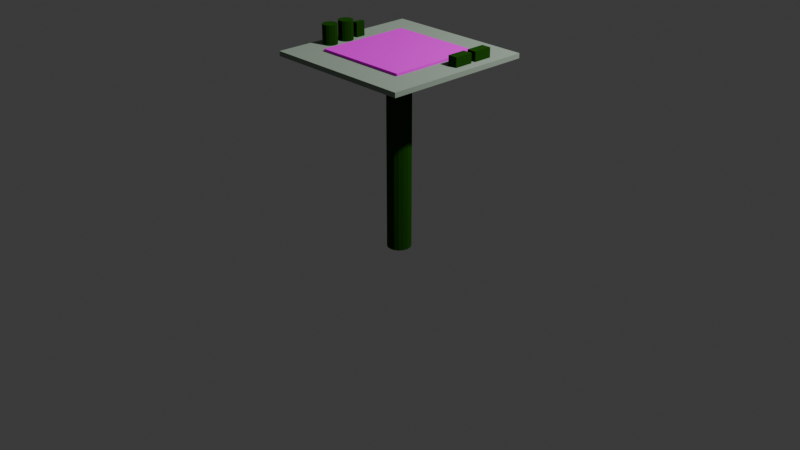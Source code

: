 # Source: sea_landing_port_supply_station.blend  (saved by Blender 4.5.90; exported with 4.5.12 LTS)
import bpy
from mathutils import Matrix  # noqa: F401  (used for matrix-valued properties, if any)

bpy.ops.wm.read_factory_settings(use_empty=True)
scene = bpy.context.scene
scene.name = 'Scene'

# ---- collections
col_collection = bpy.data.collections.new('Collection'); scene.collection.children.link(col_collection)
col_collection_1 = bpy.data.collections.new('Collection')  # instanced only; not linked into the scene

# ---- images (referenced by path relative to the original .blend; pixels are not part of the script)
import os
ASSET_DIR = os.environ.get("B2B_ASSET_DIR", "")  # directory of the original .blend (textures are referenced by path, not embedded)
HERE = os.path.dirname(os.path.abspath(__file__))  # packed textures are extracted next to this script under _unpacked/

def load_image(name, relpath, width, height, colorspace="sRGB"):
    """Load a texture the original file referenced (path relative to the .blend, or extracted next to this script)."""
    p = next((c for c in (os.path.join(HERE, relpath), os.path.join(ASSET_DIR, relpath)) if relpath and os.path.exists(c)), "")
    if p:
        img = bpy.data.images.load(p, check_existing=True)
        img.name = name
    else:  # same state as the original file: an image datablock whose file is absent (Cycles renders it pink)
        img = bpy.data.images.new(name, width, height)
        img.source = "FILE"
        img.filepath = "//" + (relpath or name)
    img.colorspace_settings.name = colorspace
    return img
img_landing_port_supply_station_uv_png = load_image('landing_port_supply_station_uv.png', 'landing_port_supply_station_uv.png', 1024, 1024, 'sRGB')

# ---- materials (node trees are filled in below, after node groups)
mat_secondary = bpy.data.materials.new('secondary')
mat_primary = bpy.data.materials.new('primary')
mat_primary.alpha_threshold = 0.0
mat_primary.roughness = 0.5
mat_primary.line_color = (0.0, 0.0, 0.0, 1.0)
mat_base = bpy.data.materials.new('base')
mat_base.alpha_threshold = 0.0
mat_base.roughness = 0.5
mat_base.line_color = (0.0, 0.0, 0.0, 1.0)

# ---- material node trees
mat_secondary.use_nodes = True; mat_secondary.node_tree.nodes.clear()
_N = mat_secondary.node_tree.nodes; _L = mat_secondary.node_tree.links
n0 = _N.new('ShaderNodeBsdfPrincipled'); n0.name = 'Principled BSDF'; n0.location = (-200, 100)
n0.inputs[0].default_value = (0.3515, 0.4342, 0.3515, 1.0)
n0.inputs[2].default_value = 1.0
n0.inputs[3].default_value = 1.0
n0.inputs[7].default_value = 1.0
n1 = _N.new('ShaderNodeOutputMaterial'); n1.name = 'Material-Ausgabe'; n1.location = (200, 100)
_L.new(n0.outputs[0], n1.inputs[0])
n1.is_active_output = True
mat_primary.use_nodes = True; mat_primary.node_tree.nodes.clear()
_N = mat_primary.node_tree.nodes; _L = mat_primary.node_tree.links
n0 = _N.new('ShaderNodeOutputMaterial'); n0.name = 'Material Output'; n0.location = (200, 100)
n1 = _N.new('ShaderNodeBsdfPrincipled'); n1.name = 'Principled BSDF'; n1.location = (-200, 100)
n1.inputs[0].default_value = (0.01444, 0.08022, 0.005182, 1.0)
n1.inputs[2].default_value = 1.0
n1.inputs[3].default_value = 1.0
n1.inputs[7].default_value = 1.0
_L.new(n1.outputs[0], n0.inputs[0])
n0.is_active_output = True
mat_base.use_nodes = True; mat_base.node_tree.nodes.clear()
_N = mat_base.node_tree.nodes; _L = mat_base.node_tree.links
n0 = _N.new('ShaderNodeOutputMaterial'); n0.name = 'Material Output'; n0.location = (243, 70)
n1 = _N.new('ShaderNodeBsdfPrincipled'); n1.name = 'Principled BSDF'; n1.location = (-157, 70)
n1.inputs[2].default_value = 1.0
n1.inputs[3].default_value = 1.0
n1.inputs[7].default_value = 1.0
n2 = _N.new('ShaderNodeTexImage'); n2.name = 'Bildtexturen'; n2.location = (-544, 85)
n2.image = img_landing_port_supply_station_uv_png
_L.new(n1.outputs[0], n0.inputs[0])
_L.new(n2.outputs[0], n1.inputs[0])
n0.is_active_output = True

# ---- world
world_world = bpy.data.worlds.new('World'); scene.world = world_world
world_world.use_nodes = True; world_world.node_tree.nodes.clear()
_N = world_world.node_tree.nodes; _L = world_world.node_tree.links
n0 = _N.new('ShaderNodeOutputWorld'); n0.name = 'World Output'; n0.location = (200, 100)
n1 = _N.new('ShaderNodeBackground'); n1.name = 'Background'; n1.location = (-200, 100)
n1.inputs[0].default_value = (0.05088, 0.05088, 0.05088, 1.0)
_L.new(n1.outputs[0], n0.inputs[0])
n0.is_active_output = True
world_world.color = (0.05088, 0.05088, 0.05088)
world_world.sun_shadow_jitter_overblur = 0.0

# ---- cameras
cam_camera = bpy.data.cameras.new('Camera')
cam_camera.clip_end = 100.0
cam_camera.ortho_scale = 7.314

# ---- lights
light_light = bpy.data.lights.new('Light', 'POINT')
light_light.energy = 1000.0
light_light.shadow_soft_size = 0.1

# ---- meshes
me_cube = bpy.data.meshes.new('Cube')
me_cube.from_pydata([(1.0, 1.0, 70.0), (1.0, 1.0, 68.0), (1.0, -1.0, 70.0), (1.0, -1.0, 68.0), (-1.0, 1.0, 70.0), (-1.0, 1.0, 68.0), (-1.0, -1.0, 70.0), (-1.0, -1.0, 68.0)], [], [(0, 4, 6, 2), (3, 2, 6, 7), (7, 6, 4, 5), (5, 1, 3, 7), (1, 0, 2, 3), (5, 4, 0, 1)])
_uv = me_cube.uv_layers.new(name='UVMap')
_uv.uv.foreach_set('vector', [0.625, 0.5, 0.875, 0.5, 0.875, 0.75, 0.625, 0.75, 0.375, 0.75, 0.625, 0.75, 0.625, 1.0, 0.375, 1.0, 0.375, 0.0, 0.625, 0.0, 0.625, 0.25, 0.375, 0.25, 0.125, 0.5, 0.375, 0.5, 0.375, 0.75, 0.125, 0.75, 0.375, 0.5, 0.625, 0.5, 0.625, 0.75, 0.375, 0.75, 0.375, 0.25, 0.625, 0.25, 0.625, 0.5, 0.375, 0.5])
me_cube.materials.append(mat_secondary)
me_cube.use_mirror_vertex_groups = False
me_cube.update()
me_zylinder_001 = bpy.data.meshes.new('Zylinder.001')
me_zylinder_001.from_pydata([(0.0, 0.25, -0.3), (0.0, 0.25, 1.7), (0.09567, 0.231, -0.3), (0.09567, 0.231, 1.7), (0.1768, 0.1768, -0.3), (0.1768, 0.1768, 1.7), (0.231, 0.09567, -0.3), (0.231, 0.09567, 1.7), (0.25, 0.0, -0.3), (0.25, 0.0, 1.7), (0.231, -0.09567, -0.3), (0.231, -0.09567, 1.7), (0.1768, -0.1768, -0.3), (0.1768, -0.1768, 1.7), (0.09567, -0.231, -0.3), (0.09567, -0.231, 1.7), (0.0, -0.25, -0.3), (0.0, -0.25, 1.7), (-0.09567, -0.231, -0.3), (-0.09567, -0.231, 1.7), (-0.1768, -0.1768, -0.3), (-0.1768, -0.1768, 1.7), (-0.231, -0.09567, -0.3), (-0.231, -0.09567, 1.7), (-0.25, 0.0, -0.3), (-0.25, 0.0, 1.7), (-0.231, 0.09567, -0.3), (-0.231, 0.09567, 1.7), (-0.1768, 0.1768, -0.3), (-0.1768, 0.1768, 1.7), (-0.09567, 0.231, -0.3), (-0.09567, 0.231, 1.7)], [], [(0, 1, 3, 2), (2, 3, 5, 4), (4, 5, 7, 6), (6, 7, 9, 8), (8, 9, 11, 10), (10, 11, 13, 12), (12, 13, 15, 14), (14, 15, 17, 16), (16, 17, 19, 18), (18, 19, 21, 20), (20, 21, 23, 22), (22, 23, 25, 24), (24, 25, 27, 26), (26, 27, 29, 28), (3, 1, 31, 29, 27, 25, 23, 21, 19, 17, 15, 13, 11, 9, 7, 5), (28, 29, 31, 30), (30, 31, 1, 0), (0, 2, 4, 6, 8, 10, 12, 14, 16, 18, 20, 22, 24, 26, 28, 30)])
_uv = me_zylinder_001.uv_layers.new(name='UV-Map')
_uv.uv.foreach_set('vector', [1.0, 0.5, 1.0, 1.0, 0.9375, 1.0, 0.9375, 0.5, 0.9375, 0.5, 0.9375, 1.0, 0.875, 1.0, 0.875, 0.5, 0.875, 0.5, 0.875, 1.0, 0.8125, 1.0, 0.8125, 0.5, 0.8125, 0.5, 0.8125, 1.0, 0.75, 1.0, 0.75, 0.5, 0.75, 0.5, 0.75, 1.0, 0.6875, 1.0, 0.6875, 0.5, 0.6875, 0.5, 0.6875, 1.0, 0.625, 1.0, 0.625, 0.5, 0.625, 0.5, 0.625, 1.0, 0.5625, 1.0, 0.5625, 0.5, 0.5625, 0.5, 0.5625, 1.0, 0.5, 1.0, 0.5, 0.5, 0.5, 0.5, 0.5, 1.0, 0.4375, 1.0, 0.4375, 0.5, 0.4375, 0.5, 0.4375, 1.0, 0.375, 1.0, 0.375, 0.5, 0.375, 0.5, 0.375, 1.0, 0.3125, 1.0, 0.3125, 0.5, 0.3125, 0.5, 0.3125, 1.0, 0.25, 1.0, 0.25, 0.5, 0.25, 0.5, 0.25, 1.0, 0.1875, 1.0, 0.1875, 0.5, 0.1875, 0.5, 0.1875, 1.0, 0.125, 1.0, 0.125, 0.5, 0.3418, 0.4717, 0.25, 0.49, 0.1582, 0.4717, 0.08029, 0.4197, 0.02827, 0.3418, 0.01, 0.25, 0.02827, 0.1582, 0.08029, 0.08029, 0.1582, 0.02827, 0.25, 0.01, 0.3418, 0.02827, 0.4197, 0.08029, 0.4717, 0.1582, 0.49, 0.25, 0.4717, 0.3418, 0.4197, 0.4197, 0.125, 0.5, 0.125, 1.0, 0.0625, 1.0, 0.0625, 0.5, 0.0625, 0.5, 0.0625, 1.0, 0.0, 1.0, 0.0, 0.5, 0.75, 0.49, 0.8418, 0.4717, 0.9197, 0.4197, 0.9717, 0.3418, 0.99, 0.25, 0.9717, 0.1582, 0.9197, 0.08029, 0.8418, 0.02827, 0.75, 0.01, 0.6582, 0.02827, 0.5803, 0.08029, 0.5283, 0.1582, 0.51, 0.25, 0.5283, 0.3418, 0.5803, 0.4197, 0.6582, 0.4717])
me_zylinder_001.materials.append(mat_primary)
me_zylinder_001.update()
me_w_rfel = bpy.data.meshes.new('Würfel')
me_w_rfel.from_pydata([(-1.0, -1.0, -1.0), (-1.0, -1.0, 1.0), (-1.0, 1.0, -1.0), (-1.0, 1.0, 1.0), (1.0, -1.0, -1.0), (1.0, -1.0, 1.0), (1.0, 1.0, -1.0), (1.0, 1.0, 1.0)], [], [(0, 1, 3, 2), (2, 3, 7, 6), (6, 7, 5, 4), (4, 5, 1, 0), (2, 6, 4, 0), (7, 3, 1, 5)])
_uv = me_w_rfel.uv_layers.new(name='UV-Map')
_uv.uv.foreach_set('vector', [0.375, 0.0, 0.625, 0.0, 0.625, 0.25, 0.375, 0.25, 0.375, 0.25, 0.625, 0.25, 0.625, 0.5, 0.375, 0.5, 0.375, 0.5, 0.625, 0.5, 0.625, 0.75, 0.375, 0.75, 0.375, 0.75, 0.625, 0.75, 0.625, 1.0, 0.375, 1.0, 0.125, 0.5, 0.375, 0.5, 0.375, 0.75, 0.125, 0.75, 0.625, 0.5, 0.875, 0.5, 0.875, 0.75, 0.625, 0.75])
me_w_rfel.materials.append(mat_primary)
me_w_rfel.update()
me_zylinder_002 = bpy.data.meshes.new('Zylinder.002')
me_zylinder_002.from_pydata([(0.0, 0.1, -0.15), (0.0, 0.1, 0.15), (0.03827, 0.09239, -0.15), (0.03827, 0.09239, 0.15), (0.07071, 0.07071, -0.15), (0.07071, 0.07071, 0.15), (0.09239, 0.03827, -0.15), (0.09239, 0.03827, 0.15), (0.1, 0.0, -0.15), (0.1, 0.0, 0.15), (0.09239, -0.03827, -0.15), (0.09239, -0.03827, 0.15), (0.07071, -0.07071, -0.15), (0.07071, -0.07071, 0.15), (0.03827, -0.09239, -0.15), (0.03827, -0.09239, 0.15), (0.0, -0.1, -0.15), (0.0, -0.1, 0.15), (-0.03827, -0.09239, -0.15), (-0.03827, -0.09239, 0.15), (-0.07071, -0.07071, -0.15), (-0.07071, -0.07071, 0.15), (-0.09239, -0.03827, -0.15), (-0.09239, -0.03827, 0.15), (-0.1, 0.0, -0.15), (-0.1, 0.0, 0.15), (-0.09239, 0.03827, -0.15), (-0.09239, 0.03827, 0.15), (-0.07071, 0.07071, -0.15), (-0.07071, 0.07071, 0.15), (-0.03827, 0.09239, -0.15), (-0.03827, 0.09239, 0.15)], [], [(0, 1, 3, 2), (2, 3, 5, 4), (4, 5, 7, 6), (6, 7, 9, 8), (8, 9, 11, 10), (10, 11, 13, 12), (12, 13, 15, 14), (14, 15, 17, 16), (16, 17, 19, 18), (18, 19, 21, 20), (20, 21, 23, 22), (22, 23, 25, 24), (24, 25, 27, 26), (26, 27, 29, 28), (3, 1, 31, 29, 27, 25, 23, 21, 19, 17, 15, 13, 11, 9, 7, 5), (28, 29, 31, 30), (30, 31, 1, 0), (0, 2, 4, 6, 8, 10, 12, 14, 16, 18, 20, 22, 24, 26, 28, 30)])
_uv = me_zylinder_002.uv_layers.new(name='UV-Map')
_uv.uv.foreach_set('vector', [1.0, 0.5, 1.0, 1.0, 0.9375, 1.0, 0.9375, 0.5, 0.9375, 0.5, 0.9375, 1.0, 0.875, 1.0, 0.875, 0.5, 0.875, 0.5, 0.875, 1.0, 0.8125, 1.0, 0.8125, 0.5, 0.8125, 0.5, 0.8125, 1.0, 0.75, 1.0, 0.75, 0.5, 0.75, 0.5, 0.75, 1.0, 0.6875, 1.0, 0.6875, 0.5, 0.6875, 0.5, 0.6875, 1.0, 0.625, 1.0, 0.625, 0.5, 0.625, 0.5, 0.625, 1.0, 0.5625, 1.0, 0.5625, 0.5, 0.5625, 0.5, 0.5625, 1.0, 0.5, 1.0, 0.5, 0.5, 0.5, 0.5, 0.5, 1.0, 0.4375, 1.0, 0.4375, 0.5, 0.4375, 0.5, 0.4375, 1.0, 0.375, 1.0, 0.375, 0.5, 0.375, 0.5, 0.375, 1.0, 0.3125, 1.0, 0.3125, 0.5, 0.3125, 0.5, 0.3125, 1.0, 0.25, 1.0, 0.25, 0.5, 0.25, 0.5, 0.25, 1.0, 0.1875, 1.0, 0.1875, 0.5, 0.1875, 0.5, 0.1875, 1.0, 0.125, 1.0, 0.125, 0.5, 0.3418, 0.4717, 0.25, 0.49, 0.1582, 0.4717, 0.08029, 0.4197, 0.02827, 0.3418, 0.01, 0.25, 0.02827, 0.1582, 0.08029, 0.08029, 0.1582, 0.02827, 0.25, 0.01, 0.3418, 0.02827, 0.4197, 0.08029, 0.4717, 0.1582, 0.49, 0.25, 0.4717, 0.3418, 0.4197, 0.4197, 0.125, 0.5, 0.125, 1.0, 0.0625, 1.0, 0.0625, 0.5, 0.0625, 0.5, 0.0625, 1.0, 0.0, 1.0, 0.0, 0.5, 0.75, 0.49, 0.8418, 0.4717, 0.9197, 0.4197, 0.9717, 0.3418, 0.99, 0.25, 0.9717, 0.1582, 0.9197, 0.08029, 0.8418, 0.02827, 0.75, 0.01, 0.6582, 0.02827, 0.5803, 0.08029, 0.5283, 0.1582, 0.51, 0.25, 0.5283, 0.3418, 0.5803, 0.4197, 0.6582, 0.4717])
me_zylinder_002.materials.append(mat_primary)
me_zylinder_002.update()
me_zylinder_003 = bpy.data.meshes.new('Zylinder.003')
me_zylinder_003.from_pydata([(0.0, 0.1, -0.15), (0.0, 0.1, 0.15), (0.03827, 0.09239, -0.15), (0.03827, 0.09239, 0.15), (0.07071, 0.07071, -0.15), (0.07071, 0.07071, 0.15), (0.09239, 0.03827, -0.15), (0.09239, 0.03827, 0.15), (0.1, 0.0, -0.15), (0.1, 0.0, 0.15), (0.09239, -0.03827, -0.15), (0.09239, -0.03827, 0.15), (0.07071, -0.07071, -0.15), (0.07071, -0.07071, 0.15), (0.03827, -0.09239, -0.15), (0.03827, -0.09239, 0.15), (0.0, -0.1, -0.15), (0.0, -0.1, 0.15), (-0.03827, -0.09239, -0.15), (-0.03827, -0.09239, 0.15), (-0.07071, -0.07071, -0.15), (-0.07071, -0.07071, 0.15), (-0.09239, -0.03827, -0.15), (-0.09239, -0.03827, 0.15), (-0.1, 0.0, -0.15), (-0.1, 0.0, 0.15), (-0.09239, 0.03827, -0.15), (-0.09239, 0.03827, 0.15), (-0.07071, 0.07071, -0.15), (-0.07071, 0.07071, 0.15), (-0.03827, 0.09239, -0.15), (-0.03827, 0.09239, 0.15)], [], [(0, 1, 3, 2), (2, 3, 5, 4), (4, 5, 7, 6), (6, 7, 9, 8), (8, 9, 11, 10), (10, 11, 13, 12), (12, 13, 15, 14), (14, 15, 17, 16), (16, 17, 19, 18), (18, 19, 21, 20), (20, 21, 23, 22), (22, 23, 25, 24), (24, 25, 27, 26), (26, 27, 29, 28), (3, 1, 31, 29, 27, 25, 23, 21, 19, 17, 15, 13, 11, 9, 7, 5), (28, 29, 31, 30), (30, 31, 1, 0), (0, 2, 4, 6, 8, 10, 12, 14, 16, 18, 20, 22, 24, 26, 28, 30)])
_uv = me_zylinder_003.uv_layers.new(name='UV-Map')
_uv.uv.foreach_set('vector', [1.0, 0.5, 1.0, 1.0, 0.9375, 1.0, 0.9375, 0.5, 0.9375, 0.5, 0.9375, 1.0, 0.875, 1.0, 0.875, 0.5, 0.875, 0.5, 0.875, 1.0, 0.8125, 1.0, 0.8125, 0.5, 0.8125, 0.5, 0.8125, 1.0, 0.75, 1.0, 0.75, 0.5, 0.75, 0.5, 0.75, 1.0, 0.6875, 1.0, 0.6875, 0.5, 0.6875, 0.5, 0.6875, 1.0, 0.625, 1.0, 0.625, 0.5, 0.625, 0.5, 0.625, 1.0, 0.5625, 1.0, 0.5625, 0.5, 0.5625, 0.5, 0.5625, 1.0, 0.5, 1.0, 0.5, 0.5, 0.5, 0.5, 0.5, 1.0, 0.4375, 1.0, 0.4375, 0.5, 0.4375, 0.5, 0.4375, 1.0, 0.375, 1.0, 0.375, 0.5, 0.375, 0.5, 0.375, 1.0, 0.3125, 1.0, 0.3125, 0.5, 0.3125, 0.5, 0.3125, 1.0, 0.25, 1.0, 0.25, 0.5, 0.25, 0.5, 0.25, 1.0, 0.1875, 1.0, 0.1875, 0.5, 0.1875, 0.5, 0.1875, 1.0, 0.125, 1.0, 0.125, 0.5, 0.3418, 0.4717, 0.25, 0.49, 0.1582, 0.4717, 0.08029, 0.4197, 0.02827, 0.3418, 0.01, 0.25, 0.02827, 0.1582, 0.08029, 0.08029, 0.1582, 0.02827, 0.25, 0.01, 0.3418, 0.02827, 0.4197, 0.08029, 0.4717, 0.1582, 0.49, 0.25, 0.4717, 0.3418, 0.4197, 0.4197, 0.125, 0.5, 0.125, 1.0, 0.0625, 1.0, 0.0625, 0.5, 0.0625, 0.5, 0.0625, 1.0, 0.0, 1.0, 0.0, 0.5, 0.75, 0.49, 0.8418, 0.4717, 0.9197, 0.4197, 0.9717, 0.3418, 0.99, 0.25, 0.9717, 0.1582, 0.9197, 0.08029, 0.8418, 0.02827, 0.75, 0.01, 0.6582, 0.02827, 0.5803, 0.08029, 0.5283, 0.1582, 0.51, 0.25, 0.5283, 0.3418, 0.5803, 0.4197, 0.6582, 0.4717])
me_zylinder_003.materials.append(mat_primary)
me_zylinder_003.update()
me_w_rfel_001 = bpy.data.meshes.new('Würfel.001')
me_w_rfel_001.from_pydata([(-1.0, -1.0, -1.0), (-1.0, -1.0, 1.0), (-1.0, 1.0, -1.0), (-1.0, 1.0, 1.0), (1.0, -1.0, -1.0), (1.0, -1.0, 1.0), (1.0, 1.0, -1.0), (1.0, 1.0, 1.0)], [], [(0, 1, 3, 2), (2, 3, 7, 6), (6, 7, 5, 4), (4, 5, 1, 0), (2, 6, 4, 0), (7, 3, 1, 5)])
_uv = me_w_rfel_001.uv_layers.new(name='UV-Map')
_uv.uv.foreach_set('vector', [0.375, 0.0, 0.625, 0.0, 0.625, 0.25, 0.375, 0.25, 0.375, 0.25, 0.625, 0.25, 0.625, 0.5, 0.375, 0.5, 0.375, 0.5, 0.625, 0.5, 0.625, 0.75, 0.375, 0.75, 0.375, 0.75, 0.625, 0.75, 0.625, 1.0, 0.375, 1.0, 0.125, 0.5, 0.375, 0.5, 0.375, 0.75, 0.125, 0.75, 0.625, 0.5, 0.875, 0.5, 0.875, 0.75, 0.625, 0.75])
me_w_rfel_001.materials.append(mat_primary)
me_w_rfel_001.update()
me_w_rfel_002 = bpy.data.meshes.new('Würfel.002')
me_w_rfel_002.from_pydata([(-1.0, -1.0, -1.0), (-1.0, -1.0, 1.0), (-1.0, 1.0, -1.0), (-1.0, 1.0, 1.0), (1.0, -1.0, -1.0), (1.0, -1.0, 1.0), (1.0, 1.0, -1.0), (1.0, 1.0, 1.0)], [], [(0, 1, 3, 2), (2, 3, 7, 6), (6, 7, 5, 4), (4, 5, 1, 0), (2, 6, 4, 0), (7, 3, 1, 5)])
_uv = me_w_rfel_002.uv_layers.new(name='UV-Map')
_uv.uv.foreach_set('vector', [0.375, 0.0, 0.625, 0.0, 0.625, 0.25, 0.375, 0.25, 0.375, 0.25, 0.625, 0.25, 0.625, 0.5, 0.375, 0.5, 0.375, 0.5, 0.625, 0.5, 0.625, 0.75, 0.375, 0.75, 0.375, 0.75, 0.625, 0.75, 0.625, 1.0, 0.375, 1.0, 0.125, 0.5, 0.375, 0.5, 0.375, 0.75, 0.125, 0.75, 0.625, 0.5, 0.875, 0.5, 0.875, 0.75, 0.625, 0.75])
me_w_rfel_002.materials.append(mat_primary)
me_w_rfel_002.update()
me_cube_001 = bpy.data.meshes.new('Cube.001')
me_cube_001.from_pydata([(-0.5, 0.5, -0.025), (-0.5, 0.5, 0.025), (-0.5, -0.5, -0.025), (-0.5, -0.5, 0.025), (0.5, 0.5, -0.025), (0.5, 0.5, 0.025), (0.5, -0.5, -0.025), (0.5, -0.5, 0.025)], [], [(0, 4, 6, 2), (3, 2, 6, 7), (7, 6, 4, 5), (5, 1, 3, 7), (1, 0, 2, 3), (5, 4, 0, 1)])
_uv = me_cube_001.uv_layers.new(name='UVMap')
_uv.uv.foreach_set('vector', [0.5, 3.775e-08, 0.5, 0.5, 2.186e-08, 0.5, 5.96e-08, 4.5e-15, 0.5, 0.025, 0.5, 0.0, 1.0, 0.0, 1.0, 0.025, 0.5, 0.05, 0.5, 0.025, 1.0, 0.025, 1.0, 0.05, 0.5, 0.5, 0.5, 1.0, 1.391e-08, 1.0, 5.166e-08, 0.5, 0.5, 0.075, 0.5, 0.05, 1.0, 0.05, 1.0, 0.075, 0.5, 0.1, 0.5, 0.075, 1.0, 0.075, 1.0, 0.1])
me_cube_001.materials.append(mat_base)
me_cube_001.use_mirror_vertex_groups = False
me_cube_001.update()

# ---- objects
ob_plattform = bpy.data.objects.new('plattform', me_cube)
ob_light = bpy.data.objects.new('Light', light_light)
ob_camera = bpy.data.objects.new('Camera', cam_camera)
ob_leer = bpy.data.objects.new('Leer', None)
ob_stand = bpy.data.objects.new('stand', me_zylinder_001)
ob_leer_001 = bpy.data.objects.new('Leer.001', None)
ob_additional_1 = bpy.data.objects.new('additional_1', None)
ob_w_rfel = bpy.data.objects.new('Würfel', me_w_rfel)
ob_zylinder = bpy.data.objects.new('Zylinder', me_zylinder_002)
ob_zylinder_002 = bpy.data.objects.new('Zylinder.002', me_zylinder_003)
ob_additional_2 = bpy.data.objects.new('additional_2', None)
ob_w_rfel_001 = bpy.data.objects.new('Würfel.001', me_w_rfel_001)
ob_w_rfel_002 = bpy.data.objects.new('Würfel.002', me_w_rfel_002)
ob_base = bpy.data.objects.new('base', me_cube_001)
ob_collection = bpy.data.objects.new('Collection', None)

# ---- transforms, parenting, visibility, modifiers, constraints
ob_plattform.parent = ob_leer
ob_plattform.location = (0.0, 0.0, 0.0)
ob_plattform.scale = (0.8, 0.8, 0.025)
ob_plattform.lock_rotations_4d = False
ob_plattform.empty_display_type = 'ARROWS'
ob_plattform.lineart.crease_threshold = 0.0
ob_light.location = (4.076, 1.005, 5.904)
ob_light.rotation_euler = (0.6503, 0.05522, 1.866)
ob_light.lock_rotations_4d = False
ob_light.empty_display_type = 'ARROWS'
ob_light.color = (0.0, 0.0, 0.0, 0.0)
ob_light.lineart.crease_threshold = 0.0
ob_camera.location = (7.359, -6.926, 4.958)
ob_camera.rotation_euler = (1.109, 0.0, 0.8149)
ob_camera.lock_rotations_4d = False
ob_camera.empty_display_type = 'ARROWS'
ob_camera.color = (0.0, 0.0, 0.0, 0.0)
ob_camera.display_type = 'WIRE'
ob_camera.lineart.crease_threshold = 0.0
ob_leer.location = (0.0, 0.0, 0.0)
ob_stand.parent = ob_leer
ob_stand.location = (0.0, 0.0, 0.0)
ob_stand.scale = (0.5, 0.5, 1.0)
ob_leer_001.parent = ob_leer
ob_leer_001.location = (0.0, 0.0, 0.0)
ob_additional_1.parent = ob_leer_001
ob_additional_1.location = (0.0, 0.0, 0.0)
ob_w_rfel.parent = ob_additional_1
ob_w_rfel.location = (-0.65, 0.07, 1.825)
ob_w_rfel.scale = (0.025, 0.05, 0.075)
ob_zylinder.parent = ob_additional_1
ob_zylinder.location = (-0.65, -0.1, 1.85)
ob_zylinder.scale = (0.75, 0.75, 0.6667)
ob_zylinder_002.parent = ob_additional_1
ob_zylinder_002.location = (-0.65, -0.3, 1.85)
ob_zylinder_002.scale = (0.75, 0.75, 0.6667)
ob_additional_2.parent = ob_leer_001
ob_additional_2.location = (0.0, 0.0, 0.0)
ob_w_rfel_001.parent = ob_additional_2
ob_w_rfel_001.location = (0.65, 0.15, 1.8)
ob_w_rfel_001.scale = (0.05, 0.1, 0.05)
ob_w_rfel_002.parent = ob_additional_2
ob_w_rfel_002.location = (0.65, 0.4, 1.8)
ob_w_rfel_002.scale = (0.05, 0.1, 0.05)
ob_base.parent = ob_leer_001
ob_base.location = (0.0, 0.0, 1.75)
ob_base.lock_rotations_4d = False
ob_base.empty_display_type = 'ARROWS'
ob_base.lineart.crease_threshold = 0.0
ob_collection.parent = ob_additional_2
ob_collection.location = (0.65, -0.15, 1.812)
ob_collection.scale = (0.25, 0.25, 0.25)
ob_collection.instance_type = 'COLLECTION'
ob_collection.instance_collection = col_collection

# ---- collection membership
col_collection.objects.link(ob_plattform)
col_collection.objects.link(ob_light)
col_collection.objects.link(ob_camera)
col_collection.objects.link(ob_leer)
col_collection.objects.link(ob_stand)
col_collection.objects.link(ob_leer_001)
col_collection.objects.link(ob_additional_1)
col_collection.objects.link(ob_w_rfel)
col_collection.objects.link(ob_zylinder)
col_collection.objects.link(ob_zylinder_002)
col_collection.objects.link(ob_additional_2)
col_collection.objects.link(ob_w_rfel_001)
col_collection.objects.link(ob_w_rfel_002)
col_collection.objects.link(ob_base)
col_collection.objects.link(ob_collection)

# ---- scene / render settings (as saved in the file)
scene.camera = ob_camera
scene.frame_start = 1; scene.frame_end = 250; scene.frame_set(1)
scene.render.engine = 'BLENDER_EEVEE_NEXT'
bpy.context.view_layer.update()
